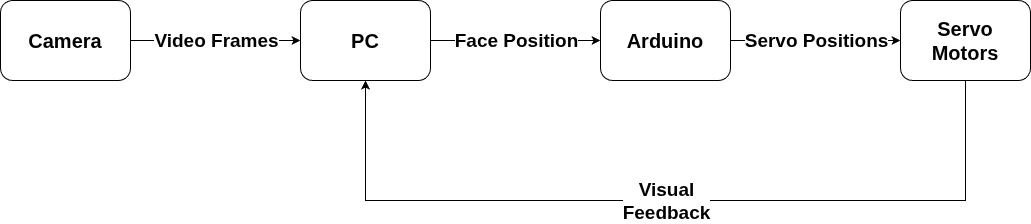

The diagram above was exported from draw.io. Its source (the exported page's mxGraphModel, read from the mxfile embedded in the PNG):
<mxGraphModel dx="1426" dy="793" grid="1" gridSize="10" guides="1" tooltips="1" connect="1" arrows="1" fold="1" page="1" pageScale="1" pageWidth="850" pageHeight="1100" math="0" shadow="0">
  <root>
    <mxCell id="0" />
    <mxCell id="1" parent="0" />
    <mxCell id="GybW4gSpQGuv27bYgnd6-1" parent="1" style="rounded=1;whiteSpace=wrap;html=1;" value="&lt;b&gt;&lt;font style=&quot;font-size: 20px;&quot;&gt;Camera&lt;/font&gt;&lt;/b&gt;" vertex="1">
      <mxGeometry height="80" width="130" x="50" y="250" as="geometry" />
    </mxCell>
    <mxCell id="GybW4gSpQGuv27bYgnd6-2" parent="1" style="rounded=1;whiteSpace=wrap;html=1;" value="&lt;font style=&quot;font-size: 20px;&quot;&gt;&lt;b style=&quot;&quot;&gt;PC&lt;/b&gt;&lt;/font&gt;" vertex="1">
      <mxGeometry height="80" width="130" x="350" y="250" as="geometry" />
    </mxCell>
    <mxCell id="GybW4gSpQGuv27bYgnd6-3" parent="1" style="rounded=1;whiteSpace=wrap;html=1;" value="&lt;b&gt;&lt;font style=&quot;font-size: 20px;&quot;&gt;Arduino&lt;/font&gt;&lt;/b&gt;" vertex="1">
      <mxGeometry height="80" width="130" x="650" y="250" as="geometry" />
    </mxCell>
    <mxCell id="GybW4gSpQGuv27bYgnd6-4" parent="1" style="rounded=1;whiteSpace=wrap;html=1;" value="&lt;b&gt;&lt;font style=&quot;font-size: 20px;&quot;&gt;Servo&lt;/font&gt;&lt;/b&gt;&lt;div&gt;&lt;b&gt;&lt;font style=&quot;font-size: 20px;&quot;&gt;Motors&lt;/font&gt;&lt;/b&gt;&lt;/div&gt;" vertex="1">
      <mxGeometry height="80" width="130" x="950" y="250" as="geometry" />
    </mxCell>
    <mxCell id="GybW4gSpQGuv27bYgnd6-5" edge="1" parent="1" source="GybW4gSpQGuv27bYgnd6-1" style="endArrow=classic;html=1;rounded=0;entryX=0;entryY=0.5;entryDx=0;entryDy=0;exitX=1;exitY=0.5;exitDx=0;exitDy=0;" target="GybW4gSpQGuv27bYgnd6-2" value="">
      <mxGeometry relative="1" as="geometry">
        <mxPoint x="190" y="289.5" as="sourcePoint" />
        <mxPoint x="290" y="289.5" as="targetPoint" />
      </mxGeometry>
    </mxCell>
    <mxCell id="GybW4gSpQGuv27bYgnd6-6" connectable="0" parent="GybW4gSpQGuv27bYgnd6-5" style="edgeLabel;resizable=0;html=1;;align=center;verticalAlign=middle;" value="&lt;b&gt;&lt;font style=&quot;font-size: 19px;&quot;&gt;Video Frames&lt;/font&gt;&lt;/b&gt;" vertex="1">
      <mxGeometry relative="1" as="geometry" />
    </mxCell>
    <mxCell id="GybW4gSpQGuv27bYgnd6-8" edge="1" parent="1" source="GybW4gSpQGuv27bYgnd6-2" style="endArrow=classic;html=1;rounded=0;entryX=0;entryY=0.5;entryDx=0;entryDy=0;exitX=1;exitY=0.5;exitDx=0;exitDy=0;" value="">
      <mxGeometry relative="1" as="geometry">
        <mxPoint x="510" y="290" as="sourcePoint" />
        <mxPoint x="650" y="290" as="targetPoint" />
      </mxGeometry>
    </mxCell>
    <mxCell id="GybW4gSpQGuv27bYgnd6-9" connectable="0" parent="GybW4gSpQGuv27bYgnd6-8" style="edgeLabel;resizable=0;html=1;;align=center;verticalAlign=middle;" value="&lt;b&gt;&lt;font style=&quot;font-size: 19px;&quot;&gt;Face Position&lt;/font&gt;&lt;/b&gt;" vertex="1">
      <mxGeometry relative="1" as="geometry" />
    </mxCell>
    <mxCell id="GybW4gSpQGuv27bYgnd6-10" edge="1" parent="1" source="GybW4gSpQGuv27bYgnd6-3" style="endArrow=classic;html=1;rounded=0;entryX=0;entryY=0.5;entryDx=0;entryDy=0;exitX=1;exitY=0.5;exitDx=0;exitDy=0;" value="">
      <mxGeometry relative="1" as="geometry">
        <mxPoint x="790" y="289.5" as="sourcePoint" />
        <mxPoint x="950" y="290" as="targetPoint" />
      </mxGeometry>
    </mxCell>
    <mxCell id="GybW4gSpQGuv27bYgnd6-11" connectable="0" parent="GybW4gSpQGuv27bYgnd6-10" style="edgeLabel;resizable=0;html=1;;align=center;verticalAlign=middle;fontSize=19;fontStyle=1" value="Servo Positions" vertex="1">
      <mxGeometry relative="1" as="geometry" />
    </mxCell>
    <mxCell id="GybW4gSpQGuv27bYgnd6-14" edge="1" parent="1" source="GybW4gSpQGuv27bYgnd6-4" style="endArrow=classic;html=1;rounded=0;exitX=0.5;exitY=1;exitDx=0;exitDy=0;entryX=0.5;entryY=1;entryDx=0;entryDy=0;" target="GybW4gSpQGuv27bYgnd6-2" value="">
      <mxGeometry relative="1" as="geometry">
        <Array as="points">
          <mxPoint x="1015" y="450" />
          <mxPoint x="840" y="450" />
          <mxPoint x="415" y="450" />
        </Array>
        <mxPoint x="1070" y="450" as="sourcePoint" />
        <mxPoint x="410" y="520" as="targetPoint" />
      </mxGeometry>
    </mxCell>
    <mxCell id="GybW4gSpQGuv27bYgnd6-15" connectable="0" parent="GybW4gSpQGuv27bYgnd6-14" style="edgeLabel;resizable=0;html=1;;align=center;verticalAlign=middle;" value="&lt;b&gt;&lt;font style=&quot;font-size: 19px;&quot;&gt;Visual&lt;/font&gt;&lt;/b&gt;&lt;div&gt;&lt;b&gt;&lt;font style=&quot;font-size: 19px;&quot;&gt;Feedback&lt;/font&gt;&lt;/b&gt;&lt;/div&gt;" vertex="1">
      <mxGeometry relative="1" as="geometry" />
    </mxCell>
  </root>
</mxGraphModel>